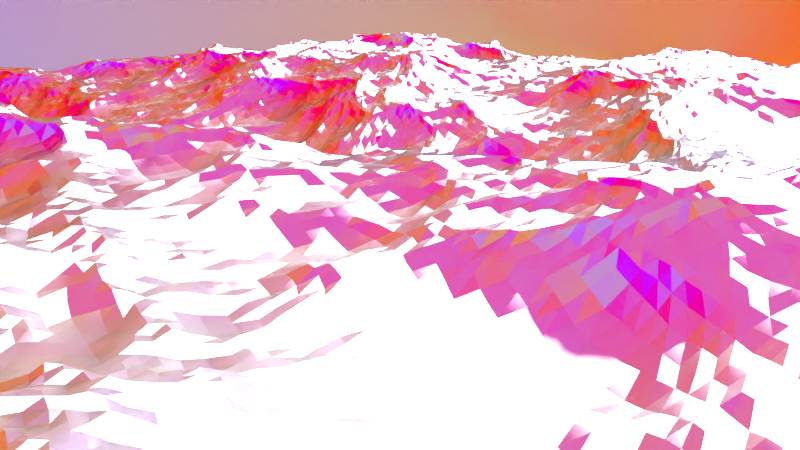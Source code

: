 # Source: 201607_ColoredLandscape.blend  (saved by Blender 2.77.0; exported with 4.5.12 LTS)
import bpy
from mathutils import Matrix  # noqa: F401  (used for matrix-valued properties, if any)

bpy.ops.wm.read_factory_settings(use_empty=True)
scene = bpy.context.scene
scene.name = 'Scene'

# ---- collections
col_collection_1 = bpy.data.collections.new('Collection 1'); scene.collection.children.link(col_collection_1)

# ---- materials (node trees are filled in below, after node groups)
mat_material_001 = bpy.data.materials.new('Material.001')
mat_material_001.alpha_threshold = 0.0
mat_material_001.roughness = 0.5

# ---- material node trees
mat_material_001.use_nodes = True; mat_material_001.node_tree.nodes.clear()
_N = mat_material_001.node_tree.nodes; _L = mat_material_001.node_tree.links
n0 = _N.new('ShaderNodeOutputMaterial'); n0.name = 'Material Output'; n0.location = (300, 300)
n1 = _N.new('ShaderNodeBsdfToon'); n1.name = 'Toon BSDF'; n1.location = (10, 300)
n1.component = 'GLOSSY'
n1.inputs[0].default_value = (1.0, 1.0, 1.0, 1.0)
n1.inputs[1].default_value = 0.3497
_L.new(n1.outputs[0], n0.inputs[0])
n0.is_active_output = True

# ---- world
world_world = bpy.data.worlds.new('World'); scene.world = world_world
world_world.use_nodes = True; world_world.node_tree.nodes.clear()
_N = world_world.node_tree.nodes; _L = world_world.node_tree.links
n0 = _N.new('ShaderNodeOutputWorld'); n0.name = 'World Output'; n0.location = (472, 300)
n1 = _N.new('ShaderNodeBackground'); n1.name = 'Background'; n1.location = (182, 300)
n2 = _N.new('ShaderNodeTexCoord'); n2.name = 'Texture Coordinate'; n2.location = (-1076, 386)
n3 = _N.new('ShaderNodeMapping'); n3.name = 'Mapping'; n3.location = (-856, 356)
n4 = _N.new('ShaderNodeValToRGB'); n4.name = 'ColorRamp'; n4.location = (-206, 352)
n4.color_ramp.interpolation = 'CONSTANT'
while len(n4.color_ramp.elements) > 1: n4.color_ramp.elements.remove(n4.color_ramp.elements[-1])
n4.color_ramp.elements[0].position = 0.0; n4.color_ramp.elements[0].color = (1.0, 0.0006541, 0.0, 1.0)
_e = n4.color_ramp.elements.new(0.1409); _e.color = (0.9898, 1.0, 0.0, 1.0)
_e = n4.color_ramp.elements.new(0.3091); _e.color = (0.02729, 1.0, 0.0, 1.0)
_e = n4.color_ramp.elements.new(0.4977); _e.color = (0.0, 1.0, 0.4179, 1.0)
_e = n4.color_ramp.elements.new(0.6586); _e.color = (0.0, 0.0999, 1.0, 1.0)
_e = n4.color_ramp.elements.new(0.84); _e.color = (0.6514, 0.0, 1.0, 1.0)
n5 = _N.new('ShaderNodeTexGradient'); n5.name = 'Gradient Texture'; n5.location = (-456, 327)
_L.new(n1.outputs[0], n0.inputs[0])
_L.new(n4.outputs[0], n1.inputs[0])
_L.new(n5.outputs[1], n4.inputs[0])
_L.new(n2.outputs[5], n3.inputs[0])
_L.new(n3.outputs[0], n5.inputs[0])
n0.is_active_output = True
world_world.color = (0.5857, 0.7646, 1.0)
world_world.use_sun_shadow = False
world_world.sun_shadow_jitter_overblur = 0.0
world_world.cycles.sampling_method = 'MANUAL'

# ---- cameras
cam_camera_003 = bpy.data.cameras.new('Camera.003')
cam_camera_003.clip_end = 500.0
cam_camera_003.sensor_width = 32.0
cam_camera_003.sensor_height = 18.0
cam_camera_003.display_size = 2.0
cam_camera_003.show_limits = True
cam_camera_003.dof.focus_distance = 0.0

# ---- meshes
me_plane_001 = bpy.data.meshes.new('Plane.001')
me_plane_001.from_pydata([(-1.0, -1.0, 0.0), (1.0, -1.0, 0.0), (-1.0, 1.0, 0.0), (1.0, 1.0, 0.0)], [], [(0, 1, 3, 2)])
me_plane_001.materials.append(mat_material_001)
me_plane_001.use_remesh_preserve_volume = False
me_plane_001.use_remesh_preserve_attributes = False
me_plane_001.use_mirror_vertex_groups = False
me_plane_001.update()
me_plane = bpy.data.meshes.new('Plane')
me_plane.from_pydata([(-100.0, -100.0, 0.0), (100.0, -100.0, 0.0), (-100.0, 100.0, 0.0), (100.0, 100.0, 0.0), (-100.0, 81.82, 0.0), (-100.0, 63.64, 0.0), (-100.0, 45.45, 0.0), (-100.0, 27.27, 0.0), (-100.0, 9.091, 0.0), (-100.0, -9.091, 0.0), (-100.0, -27.27, 0.0), (-100.0, -45.45, 0.0), (-100.0, -63.64, 0.0), (-100.0, -81.82, 0.0), (-81.82, -100.0, 0.0), (-63.64, -100.0, 0.0), (-45.45, -100.0, 0.0), (-27.27, -100.0, 0.0), (-9.091, -100.0, 0.0), (9.091, -100.0, 0.0), (27.27, -100.0, 0.0), (45.45, -100.0, 0.0), (63.64, -100.0, 0.0), (81.82, -100.0, 0.0), (100.0, -81.82, 0.0), (100.0, -63.64, 0.0), (100.0, -45.45, 0.0), (100.0, -27.27, 0.0), (100.0, -9.091, 0.0), (100.0, 9.091, 0.0), (100.0, 27.27, 0.0), (100.0, 45.45, 0.0), (100.0, 63.64, 0.0), (100.0, 81.82, 0.0), (81.82, 100.0, 0.0), (63.64, 100.0, 0.0), (45.45, 100.0, 0.0), (27.27, 100.0, 0.0), (9.091, 100.0, 0.0), (-9.091, 100.0, 0.0), (-27.27, 100.0, 0.0), (-45.45, 100.0, 0.0), (-63.64, 100.0, 0.0), (-81.82, 100.0, 0.0), (-81.82, -81.82, 0.0), (-81.82, -63.64, 0.0), (-81.82, -45.45, 0.0), (-81.82, -27.27, 0.0), (-81.82, -9.091, 0.0), (-81.82, 9.091, 0.0), (-81.82, 27.27, 0.0), (-81.82, 45.45, 0.0), (-81.82, 63.64, 0.0), (-81.82, 81.82, 0.0), (-63.64, -81.82, 0.0), (-63.64, -63.64, 0.0), (-63.64, -45.45, 0.0), (-63.64, -27.27, 0.0), (-63.64, -9.091, 0.0), (-63.64, 9.091, 0.0), (-63.64, 27.27, 0.0), (-63.64, 45.45, 0.0), (-63.64, 63.64, 0.0), (-63.64, 81.82, 0.0), (-45.45, -81.82, 0.0), (-45.45, -63.64, 0.0), (-45.45, -45.45, 0.0), (-45.45, -27.27, 0.0), (-45.45, -9.091, 0.0), (-45.45, 9.091, 0.0), (-45.45, 27.27, 0.0), (-45.45, 45.45, 0.0), (-45.45, 63.64, 0.0), (-45.45, 81.82, 0.0), (-27.27, -81.82, 0.0), (-27.27, -63.64, 0.0), (-27.27, -45.45, 0.0), (-27.27, -27.27, 0.0), (-27.27, -9.091, 0.0), (-27.27, 9.091, 0.0), (-27.27, 27.27, 0.0), (-27.27, 45.45, 0.0), (-27.27, 63.64, 0.0), (-27.27, 81.82, 0.0), (-9.091, -81.82, 0.0), (-9.091, -63.64, 0.0), (-9.091, -45.45, 0.0), (-9.091, -27.27, 0.0), (-9.091, -9.091, 0.0), (-9.091, 9.091, 0.0), (-9.091, 27.27, 0.0), (-9.091, 45.45, 0.0), (-9.091, 63.64, 0.0), (-9.091, 81.82, 0.0), (9.091, -81.82, 0.0), (9.091, -63.64, 0.0), (9.091, -45.45, 0.0), (9.091, -27.27, 0.0), (9.091, -9.091, 0.0), (9.091, 9.091, 0.0), (9.091, 27.27, 0.0), (9.091, 45.45, 0.0), (9.091, 63.64, 0.0), (9.091, 81.82, 0.0), (27.27, -81.82, 0.0), (27.27, -63.64, 0.0), (27.27, -45.45, 0.0), (27.27, -27.27, 0.0), (27.27, -9.091, 0.0), (27.27, 9.091, 0.0), (27.27, 27.27, 0.0), (27.27, 45.45, 0.0), (27.27, 63.64, 0.0), (27.27, 81.82, 0.0), (45.45, -81.82, 0.0), (45.45, -63.64, 0.0), (45.45, -45.45, 0.0), (45.45, -27.27, 0.0), (45.45, -9.091, 0.0), (45.45, 9.091, 0.0), (45.45, 27.27, 0.0), (45.45, 45.45, 0.0), (45.45, 63.64, 0.0), (45.45, 81.82, 0.0), (63.64, -81.82, 0.0), (63.64, -63.64, 0.0), (63.64, -45.45, 0.0), (63.64, -27.27, 0.0), (63.64, -9.091, 0.0), (63.64, 9.091, 0.0), (63.64, 27.27, 0.0), (63.64, 45.45, 0.0), (63.64, 63.64, 0.0), (63.64, 81.82, 0.0), (81.82, -81.82, 0.0), (81.82, -63.64, 0.0), (81.82, -45.45, 0.0), (81.82, -27.27, 0.0), (81.82, -9.091, 0.0), (81.82, 9.091, 0.0), (81.82, 27.27, 0.0), (81.82, 45.45, 0.0), (81.82, 63.64, 0.0), (81.82, 81.82, 0.0), (-100.0, -90.91, 0.0), (90.91, -100.0, 0.0), (100.0, 90.91, 0.0), (-90.91, 100.0, 0.0), (-100.0, 90.91, 0.0), (-100.0, 72.73, 0.0), (-100.0, 54.55, 0.0), (-100.0, 36.36, 0.0), (-100.0, 18.18, 0.0), (-100.0, -2.235e-06, 0.0), (-100.0, -18.18, 0.0), (-100.0, -36.36, 0.0), (-100.0, -54.55, 0.0), (-100.0, -72.73, 0.0), (-90.91, -100.0, 0.0), (-72.73, -100.0, 0.0), (-54.55, -100.0, 0.0), (-36.36, -100.0, 0.0), (-18.18, -100.0, 0.0), (2.235e-06, -100.0, 0.0), (18.18, -100.0, 0.0), (36.36, -100.0, 0.0), (54.55, -100.0, 0.0), (72.73, -100.0, 0.0), (100.0, -90.91, 0.0), (100.0, -72.73, 0.0), (100.0, -54.55, 0.0), (100.0, -36.36, 0.0), (100.0, -18.18, 0.0), (100.0, 2.235e-06, 0.0), (100.0, 18.18, 0.0), (100.0, 36.36, 0.0), (100.0, 54.55, 0.0), (100.0, 72.73, 0.0), (90.91, 100.0, 0.0), (72.73, 100.0, 0.0), (54.55, 100.0, 0.0), (36.36, 100.0, 0.0), (18.18, 100.0, 0.0), (-2.235e-06, 100.0, 0.0), (-18.18, 100.0, 0.0), (-36.36, 100.0, 0.0), (-54.55, 100.0, 0.0), (-72.73, 100.0, 0.0), (-81.82, 90.91, 0.0), (-81.82, -90.91, 0.0), (-81.82, -72.73, 0.0), (-81.82, -54.55, 0.0), (-81.82, -36.36, 0.0), (-81.82, -18.18, 0.0), (-81.82, 2.235e-06, 0.0), (-81.82, 18.18, 0.0), (-81.82, 36.36, 0.0), (-81.82, 54.55, 0.0), (-81.82, 72.73, 0.0), (-63.64, 90.91, 0.0), (-63.64, -90.91, 0.0), (-63.64, -72.73, 0.0), (-63.64, -54.55, 0.0), (-63.64, -36.36, 0.0), (-63.64, -18.18, 0.0), (-63.64, 2.235e-06, 0.0), (-63.64, 18.18, 0.0), (-63.64, 36.36, 0.0), (-63.64, 54.55, 0.0), (-63.64, 72.73, 0.0), (-45.45, 90.91, 0.0), (-45.45, -90.91, 0.0), (-45.45, -72.73, 0.0), (-45.45, -54.55, 0.0), (-45.45, -36.36, 0.0), (-45.45, -18.18, 0.0), (-45.45, 2.235e-06, 0.0), (-45.45, 18.18, 0.0), (-45.45, 36.36, 0.0), (-45.45, 54.55, 0.0), (-45.45, 72.73, 0.0), (-27.27, 90.91, 0.0), (-27.27, -90.91, 0.0), (-27.27, -72.73, 0.0), (-27.27, -54.55, 0.0), (-27.27, -36.36, 0.0), (-27.27, -18.18, 0.0), (-27.27, 2.235e-06, 0.0), (-27.27, 18.18, 0.0), (-27.27, 36.36, 0.0), (-27.27, 54.55, 0.0), (-27.27, 72.73, 0.0), (-9.091, 90.91, 0.0), (-9.091, -90.91, 0.0), (-9.091, -72.73, 0.0), (-9.091, -54.55, 0.0), (-9.091, -36.36, 0.0), (-9.091, -18.18, 0.0), (-9.091, 2.235e-06, 0.0), (-9.091, 18.18, 0.0), (-9.091, 36.36, 0.0), (-9.091, 54.55, 0.0), (-9.091, 72.73, 0.0), (9.091, 90.91, 0.0), (9.091, -90.91, 0.0), (9.091, -72.73, 0.0), (9.091, -54.55, 0.0), (9.091, -36.36, 0.0), (9.091, -18.18, 0.0), (9.091, 2.235e-06, 0.0), (9.091, 18.18, 0.0), (9.091, 36.36, 0.0), (9.091, 54.55, 0.0), (9.091, 72.73, 0.0), (27.27, 90.91, 0.0), (27.27, -90.91, 0.0), (27.27, -72.73, 0.0), (27.27, -54.55, 0.0), (27.27, -36.36, 0.0), (27.27, -18.18, 0.0), (27.27, 2.235e-06, 0.0), (27.27, 18.18, 0.0), (27.27, 36.36, 0.0), (27.27, 54.55, 0.0), (27.27, 72.73, 0.0), (45.45, 90.91, 0.0), (45.45, -90.91, 0.0), (45.45, -72.73, 0.0), (45.45, -54.55, 0.0), (45.45, -36.36, 0.0), (45.45, -18.18, 0.0), (45.45, 2.235e-06, 0.0), (45.45, 18.18, 0.0), (45.45, 36.36, 0.0), (45.45, 54.55, 0.0), (45.45, 72.73, 0.0), (63.64, 90.91, 0.0), (63.64, -90.91, 0.0), (63.64, -72.73, 0.0), (63.64, -54.55, 0.0), (63.64, -36.36, 0.0), (63.64, -18.18, 0.0), (63.64, 2.235e-06, 0.0), (63.64, 18.18, 0.0), (63.64, 36.36, 0.0), (63.64, 54.55, 0.0), (63.64, 72.73, 0.0), (81.82, 90.91, 0.0), (81.82, -90.91, 0.0), (81.82, -72.73, 0.0), (81.82, -54.55, 0.0), (81.82, -36.36, 0.0), (81.82, -18.18, 0.0), (81.82, 2.235e-06, 0.0), (81.82, 18.18, 0.0), (81.82, 36.36, 0.0), (81.82, 54.55, 0.0), (81.82, 72.73, 0.0), (-90.91, -81.82, 0.0), (-90.91, -63.64, 0.0), (-90.91, -45.45, 0.0), (-90.91, -27.27, 0.0), (-90.91, -9.091, 0.0), (-90.91, 9.091, 0.0), (-90.91, 27.27, 0.0), (-90.91, 45.45, 0.0), (-90.91, 63.64, 0.0), (-90.91, 81.82, 0.0), (-72.73, -81.82, 0.0), (-72.73, -63.64, 0.0), (-72.73, -45.45, 0.0), (-72.73, -27.27, 0.0), (-72.73, -9.091, 0.0), (-72.73, 9.091, 0.0), (-72.73, 27.27, 0.0), (-72.73, 45.45, 0.0), (-72.73, 63.64, 0.0), (-72.73, 81.82, 0.0), (-54.55, -81.82, 0.0), (-54.55, -63.64, 0.0), (-54.55, -45.45, 0.0), (-54.55, -27.27, 0.0), (-54.55, -9.091, 0.0), (-54.55, 9.091, 0.0), (-54.55, 27.27, 0.0), (-54.55, 45.45, 0.0), (-54.55, 63.64, 0.0), (-54.55, 81.82, 0.0), (-36.36, -81.82, 0.0), (-36.36, -63.64, 0.0), (-36.36, -45.45, 0.0), (-36.36, -27.27, 0.0), (-36.36, -9.091, 0.0), (-36.36, 9.091, 0.0), (-36.36, 27.27, 0.0), (-36.36, 45.45, 0.0), (-36.36, 63.64, 0.0), (-36.36, 81.82, 0.0), (-18.18, -81.82, 0.0), (-18.18, -63.64, 0.0), (-18.18, -45.45, 0.0), (-18.18, -27.27, 0.0), (-18.18, -9.091, 0.0), (-18.18, 9.091, 0.0), (-18.18, 27.27, 0.0), (-18.18, 45.45, 0.0), (-18.18, 63.64, 0.0), (-18.18, 81.82, 0.0), (1.49e-06, -81.82, 0.0), (7.451e-07, -63.64, 0.0), (7.451e-07, -45.45, 0.0), (7.451e-07, -27.27, 0.0), (0.0, -9.091, 0.0), (-7.451e-07, 9.091, 0.0), (-7.451e-07, 27.27, 0.0), (-7.451e-07, 45.45, 0.0), (-1.49e-06, 63.64, 0.0), (-2.235e-06, 81.82, 0.0), (18.18, -81.82, 0.0), (18.18, -63.64, 0.0), (18.18, -45.45, 0.0), (18.18, -27.27, 0.0), (18.18, -9.091, 0.0), (18.18, 9.091, 0.0), (18.18, 27.27, 0.0), (18.18, 45.45, 0.0), (18.18, 63.64, 0.0), (18.18, 81.82, 0.0), (36.36, -81.82, 0.0), (36.36, -63.64, 0.0), (36.36, -45.45, 0.0), (36.36, -27.27, 0.0), (36.36, -9.091, 0.0), (36.36, 9.091, 0.0), (36.36, 27.27, 0.0), (36.36, 45.45, 0.0), (36.36, 63.64, 0.0), (36.36, 81.82, 0.0), (54.55, -81.82, 0.0), (54.55, -63.64, 0.0), (54.55, -45.45, 0.0), (54.55, -27.27, 0.0), (54.55, -9.091, 0.0), (54.55, 9.091, 0.0), (54.55, 27.27, 0.0), (54.55, 45.45, 0.0), (54.55, 63.64, 0.0), (54.55, 81.82, 0.0), (72.73, -81.82, 0.0), (72.73, -63.64, 0.0), (72.73, -45.45, 0.0), (72.73, -27.27, 0.0), (72.73, -9.091, 0.0), (72.73, 9.091, 0.0), (72.73, 27.27, 0.0), (72.73, 45.45, 0.0), (72.73, 63.64, 0.0), (72.73, 81.82, 0.0), (90.91, -81.82, 0.0), (90.91, -63.64, 0.0), (90.91, -45.45, 0.0), (90.91, -27.27, 0.0), (90.91, -9.091, 0.0), (90.91, 9.091, 0.0), (90.91, 27.27, 0.0), (90.91, 45.45, 0.0), (90.91, 63.64, 0.0), (90.91, 81.82, 0.0), (90.91, 72.73, 0.0), (90.91, 54.55, 0.0), (90.91, 36.36, 0.0), (90.91, 18.18, 0.0), (90.91, 2.235e-06, 0.0), (90.91, -18.18, 0.0), (90.91, -36.36, 0.0), (90.91, -54.55, 0.0), (90.91, -72.73, 0.0), (90.91, -90.91, 0.0), (72.73, 72.73, 0.0), (72.73, 54.55, 0.0), (72.73, 36.36, 0.0), (72.73, 18.18, 0.0), (72.73, 2.235e-06, 0.0), (72.73, -18.18, 0.0), (72.73, -36.36, 0.0), (72.73, -54.55, 0.0), (72.73, -72.73, 0.0), (72.73, -90.91, 0.0), (54.55, 72.73, 0.0), (54.55, 54.55, 0.0), (54.55, 36.36, 0.0), (54.55, 18.18, 0.0), (54.55, 2.235e-06, 0.0), (54.55, -18.18, 0.0), (54.55, -36.36, 0.0), (54.55, -54.55, 0.0), (54.55, -72.73, 0.0), (54.55, -90.91, 0.0), (36.36, 72.73, 0.0), (36.36, 54.55, 0.0), (36.36, 36.36, 0.0), (36.36, 18.18, 0.0), (36.36, 2.235e-06, 0.0), (36.36, -18.18, 0.0), (36.36, -36.36, 0.0), (36.36, -54.55, 0.0), (36.36, -72.73, 0.0), (36.36, -90.91, 0.0), (18.18, 72.73, 0.0), (18.18, 54.55, 0.0), (18.18, 36.36, 0.0), (18.18, 18.18, 0.0), (18.18, 2.235e-06, 0.0), (18.18, -18.18, 0.0), (18.18, -36.36, 0.0), (18.18, -54.55, 0.0), (18.18, -72.73, 0.0), (18.18, -90.91, 0.0), (-1.863e-06, 72.73, 0.0), (-1.118e-06, 54.55, 0.0), (-7.451e-07, 36.36, 0.0), (-7.451e-07, 18.18, 0.0), (-3.725e-07, 2.235e-06, 0.0), (3.725e-07, -18.18, 0.0), (7.451e-07, -36.36, 0.0), (7.451e-07, -54.55, 0.0), (1.118e-06, -72.73, 0.0), (1.863e-06, -90.91, 0.0), (-18.18, 72.73, 0.0), (-18.18, 54.55, 0.0), (-18.18, 36.36, 0.0), (-18.18, 18.18, 0.0), (-18.18, 2.235e-06, 0.0), (-18.18, -18.18, 0.0), (-18.18, -36.36, 0.0), (-18.18, -54.55, 0.0), (-18.18, -72.73, 0.0), (-18.18, -90.91, 0.0), (-36.36, 72.73, 0.0), (-36.36, 54.55, 0.0), (-36.36, 36.36, 0.0), (-36.36, 18.18, 0.0), (-36.36, 2.235e-06, 0.0), (-36.36, -18.18, 0.0), (-36.36, -36.36, 0.0), (-36.36, -54.55, 0.0), (-36.36, -72.73, 0.0), (-36.36, -90.91, 0.0), (-54.55, 72.73, 0.0), (-54.55, 54.55, 0.0), (-54.55, 36.36, 0.0), (-54.55, 18.18, 0.0), (-54.55, 2.235e-06, 0.0), (-54.55, -18.18, 0.0), (-54.55, -36.36, 0.0), (-54.55, -54.55, 0.0), (-54.55, -72.73, 0.0), (-54.55, -90.91, 0.0), (-72.73, 72.73, 0.0), (-72.73, 54.55, 0.0), (-72.73, 36.36, 0.0), (-72.73, 18.18, 0.0), (-72.73, 2.235e-06, 0.0), (-72.73, -18.18, 0.0), (-72.73, -36.36, 0.0), (-72.73, -54.55, 0.0), (-72.73, -72.73, 0.0), (-72.73, -90.91, 0.0), (-90.91, 72.73, 0.0), (-90.91, 54.55, 0.0), (-90.91, 36.36, 0.0), (-90.91, 18.18, 0.0), (-90.91, 0.0, 0.0), (-90.91, -18.18, 0.0), (-90.91, -36.36, 0.0), (-90.91, -54.55, 0.0), (-90.91, -72.73, 0.0), (-90.91, -90.91, 0.0), (72.73, 90.91, 0.0), (54.55, 90.91, 0.0), (36.36, 90.91, 0.0), (18.18, 90.91, 0.0), (-2.235e-06, 90.91, 0.0), (-18.18, 90.91, 0.0), (-36.36, 90.91, 0.0), (-54.55, 90.91, 0.0), (-72.73, 90.91, 0.0), (-90.91, 90.91, 0.0), (90.91, 90.91, 0.0)], [], [(528, 146, 3, 178), (527, 188, 43, 147), (526, 199, 42, 187), (525, 210, 41, 186), (524, 221, 40, 185), (523, 232, 39, 184), (522, 243, 38, 183), (521, 254, 37, 182), (520, 265, 36, 181), (519, 276, 35, 180), (518, 287, 34, 179), (517, 189, 44, 298), (516, 190, 45, 299), (515, 191, 46, 300), (514, 192, 47, 301), (513, 193, 48, 302), (512, 194, 49, 303), (511, 195, 50, 304), (510, 196, 51, 305), (509, 197, 52, 306), (508, 198, 53, 307), (507, 200, 54, 308), (506, 201, 55, 309), (505, 202, 56, 310), (504, 203, 57, 311), (503, 204, 58, 312), (502, 205, 59, 313), (501, 206, 60, 314), (500, 207, 61, 315), (499, 208, 62, 316), (498, 209, 63, 317), (497, 211, 64, 318), (496, 212, 65, 319), (495, 213, 66, 320), (494, 214, 67, 321), (493, 215, 68, 322), (492, 216, 69, 323), (491, 217, 70, 324), (490, 218, 71, 325), (489, 219, 72, 326), (488, 220, 73, 327), (487, 222, 74, 328), (486, 223, 75, 329), (485, 224, 76, 330), (484, 225, 77, 331), (483, 226, 78, 332), (482, 227, 79, 333), (481, 228, 80, 334), (480, 229, 81, 335), (479, 230, 82, 336), (478, 231, 83, 337), (477, 233, 84, 338), (476, 234, 85, 339), (475, 235, 86, 340), (474, 236, 87, 341), (473, 237, 88, 342), (472, 238, 89, 343), (471, 239, 90, 344), (470, 240, 91, 345), (469, 241, 92, 346), (468, 242, 93, 347), (467, 244, 94, 348), (466, 245, 95, 349), (465, 246, 96, 350), (464, 247, 97, 351), (463, 248, 98, 352), (462, 249, 99, 353), (461, 250, 100, 354), (460, 251, 101, 355), (459, 252, 102, 356), (458, 253, 103, 357), (457, 255, 104, 358), (456, 256, 105, 359), (455, 257, 106, 360), (454, 258, 107, 361), (453, 259, 108, 362), (452, 260, 109, 363), (451, 261, 110, 364), (450, 262, 111, 365), (449, 263, 112, 366), (448, 264, 113, 367), (447, 266, 114, 368), (446, 267, 115, 369), (445, 268, 116, 370), (444, 269, 117, 371), (443, 270, 118, 372), (442, 271, 119, 373), (441, 272, 120, 374), (440, 273, 121, 375), (439, 274, 122, 376), (438, 275, 123, 377), (437, 277, 124, 378), (436, 278, 125, 379), (435, 279, 126, 380), (434, 280, 127, 381), (433, 281, 128, 382), (432, 282, 129, 383), (431, 283, 130, 384), (430, 284, 131, 385), (429, 285, 132, 386), (428, 286, 133, 387), (427, 288, 134, 388), (426, 289, 135, 389), (425, 290, 136, 390), (424, 291, 137, 391), (423, 292, 138, 392), (422, 293, 139, 393), (421, 294, 140, 394), (420, 295, 141, 395), (419, 296, 142, 396), (418, 297, 143, 397), (417, 168, 24, 398), (416, 169, 25, 399), (415, 170, 26, 400), (414, 171, 27, 401), (413, 172, 28, 402), (412, 173, 29, 403), (411, 174, 30, 404), (410, 175, 31, 405), (409, 176, 32, 406), (408, 177, 33, 407), (297, 408, 407, 143), (142, 406, 408, 297), (406, 32, 177, 408), (296, 409, 406, 142), (141, 405, 409, 296), (405, 31, 176, 409), (295, 410, 405, 141), (140, 404, 410, 295), (404, 30, 175, 410), (294, 411, 404, 140), (139, 403, 411, 294), (403, 29, 174, 411), (293, 412, 403, 139), (138, 402, 412, 293), (402, 28, 173, 412), (292, 413, 402, 138), (137, 401, 413, 292), (401, 27, 172, 413), (291, 414, 401, 137), (136, 400, 414, 291), (400, 26, 171, 414), (290, 415, 400, 136), (135, 399, 415, 290), (399, 25, 170, 415), (289, 416, 399, 135), (134, 398, 416, 289), (398, 24, 169, 416), (288, 417, 398, 134), (23, 145, 417, 288), (145, 1, 168, 417), (286, 418, 397, 133), (132, 396, 418, 286), (396, 142, 297, 418), (285, 419, 396, 132), (131, 395, 419, 285), (395, 141, 296, 419), (284, 420, 395, 131), (130, 394, 420, 284), (394, 140, 295, 420), (283, 421, 394, 130), (129, 393, 421, 283), (393, 139, 294, 421), (282, 422, 393, 129), (128, 392, 422, 282), (392, 138, 293, 422), (281, 423, 392, 128), (127, 391, 423, 281), (391, 137, 292, 423), (280, 424, 391, 127), (126, 390, 424, 280), (390, 136, 291, 424), (279, 425, 390, 126), (125, 389, 425, 279), (389, 135, 290, 425), (278, 426, 389, 125), (124, 388, 426, 278), (388, 134, 289, 426), (277, 427, 388, 124), (22, 167, 427, 277), (167, 23, 288, 427), (275, 428, 387, 123), (122, 386, 428, 275), (386, 132, 286, 428), (274, 429, 386, 122), (121, 385, 429, 274), (385, 131, 285, 429), (273, 430, 385, 121), (120, 384, 430, 273), (384, 130, 284, 430), (272, 431, 384, 120), (119, 383, 431, 272), (383, 129, 283, 431), (271, 432, 383, 119), (118, 382, 432, 271), (382, 128, 282, 432), (270, 433, 382, 118), (117, 381, 433, 270), (381, 127, 281, 433), (269, 434, 381, 117), (116, 380, 434, 269), (380, 126, 280, 434), (268, 435, 380, 116), (115, 379, 435, 268), (379, 125, 279, 435), (267, 436, 379, 115), (114, 378, 436, 267), (378, 124, 278, 436), (266, 437, 378, 114), (21, 166, 437, 266), (166, 22, 277, 437), (264, 438, 377, 113), (112, 376, 438, 264), (376, 122, 275, 438), (263, 439, 376, 112), (111, 375, 439, 263), (375, 121, 274, 439), (262, 440, 375, 111), (110, 374, 440, 262), (374, 120, 273, 440), (261, 441, 374, 110), (109, 373, 441, 261), (373, 119, 272, 441), (260, 442, 373, 109), (108, 372, 442, 260), (372, 118, 271, 442), (259, 443, 372, 108), (107, 371, 443, 259), (371, 117, 270, 443), (258, 444, 371, 107), (106, 370, 444, 258), (370, 116, 269, 444), (257, 445, 370, 106), (105, 369, 445, 257), (369, 115, 268, 445), (256, 446, 369, 105), (104, 368, 446, 256), (368, 114, 267, 446), (255, 447, 368, 104), (20, 165, 447, 255), (165, 21, 266, 447), (253, 448, 367, 103), (102, 366, 448, 253), (366, 112, 264, 448), (252, 449, 366, 102), (101, 365, 449, 252), (365, 111, 263, 449), (251, 450, 365, 101), (100, 364, 450, 251), (364, 110, 262, 450), (250, 451, 364, 100), (99, 363, 451, 250), (363, 109, 261, 451), (249, 452, 363, 99), (98, 362, 452, 249), (362, 108, 260, 452), (248, 453, 362, 98), (97, 361, 453, 248), (361, 107, 259, 453), (247, 454, 361, 97), (96, 360, 454, 247), (360, 106, 258, 454), (246, 455, 360, 96), (95, 359, 455, 246), (359, 105, 257, 455), (245, 456, 359, 95), (94, 358, 456, 245), (358, 104, 256, 456), (244, 457, 358, 94), (19, 164, 457, 244), (164, 20, 255, 457), (242, 458, 357, 93), (92, 356, 458, 242), (356, 102, 253, 458), (241, 459, 356, 92), (91, 355, 459, 241), (355, 101, 252, 459), (240, 460, 355, 91), (90, 354, 460, 240), (354, 100, 251, 460), (239, 461, 354, 90), (89, 353, 461, 239), (353, 99, 250, 461), (238, 462, 353, 89), (88, 352, 462, 238), (352, 98, 249, 462), (237, 463, 352, 88), (87, 351, 463, 237), (351, 97, 248, 463), (236, 464, 351, 87), (86, 350, 464, 236), (350, 96, 247, 464), (235, 465, 350, 86), (85, 349, 465, 235), (349, 95, 246, 465), (234, 466, 349, 85), (84, 348, 466, 234), (348, 94, 245, 466), (233, 467, 348, 84), (18, 163, 467, 233), (163, 19, 244, 467), (231, 468, 347, 83), (82, 346, 468, 231), (346, 92, 242, 468), (230, 469, 346, 82), (81, 345, 469, 230), (345, 91, 241, 469), (229, 470, 345, 81), (80, 344, 470, 229), (344, 90, 240, 470), (228, 471, 344, 80), (79, 343, 471, 228), (343, 89, 239, 471), (227, 472, 343, 79), (78, 342, 472, 227), (342, 88, 238, 472), (226, 473, 342, 78), (77, 341, 473, 226), (341, 87, 237, 473), (225, 474, 341, 77), (76, 340, 474, 225), (340, 86, 236, 474), (224, 475, 340, 76), (75, 339, 475, 224), (339, 85, 235, 475), (223, 476, 339, 75), (74, 338, 476, 223), (338, 84, 234, 476), (222, 477, 338, 74), (17, 162, 477, 222), (162, 18, 233, 477), (220, 478, 337, 73), (72, 336, 478, 220), (336, 82, 231, 478), (219, 479, 336, 72), (71, 335, 479, 219), (335, 81, 230, 479), (218, 480, 335, 71), (70, 334, 480, 218), (334, 80, 229, 480), (217, 481, 334, 70), (69, 333, 481, 217), (333, 79, 228, 481), (216, 482, 333, 69), (68, 332, 482, 216), (332, 78, 227, 482), (215, 483, 332, 68), (67, 331, 483, 215), (331, 77, 226, 483), (214, 484, 331, 67), (66, 330, 484, 214), (330, 76, 225, 484), (213, 485, 330, 66), (65, 329, 485, 213), (329, 75, 224, 485), (212, 486, 329, 65), (64, 328, 486, 212), (328, 74, 223, 486), (211, 487, 328, 64), (16, 161, 487, 211), (161, 17, 222, 487), (209, 488, 327, 63), (62, 326, 488, 209), (326, 72, 220, 488), (208, 489, 326, 62), (61, 325, 489, 208), (325, 71, 219, 489), (207, 490, 325, 61), (60, 324, 490, 207), (324, 70, 218, 490), (206, 491, 324, 60), (59, 323, 491, 206), (323, 69, 217, 491), (205, 492, 323, 59), (58, 322, 492, 205), (322, 68, 216, 492), (204, 493, 322, 58), (57, 321, 493, 204), (321, 67, 215, 493), (203, 494, 321, 57), (56, 320, 494, 203), (320, 66, 214, 494), (202, 495, 320, 56), (55, 319, 495, 202), (319, 65, 213, 495), (201, 496, 319, 55), (54, 318, 496, 201), (318, 64, 212, 496), (200, 497, 318, 54), (15, 160, 497, 200), (160, 16, 211, 497), (198, 498, 317, 53), (52, 316, 498, 198), (316, 62, 209, 498), (197, 499, 316, 52), (51, 315, 499, 197), (315, 61, 208, 499), (196, 500, 315, 51), (50, 314, 500, 196), (314, 60, 207, 500), (195, 501, 314, 50), (49, 313, 501, 195), (313, 59, 206, 501), (194, 502, 313, 49), (48, 312, 502, 194), (312, 58, 205, 502), (193, 503, 312, 48), (47, 311, 503, 193), (311, 57, 204, 503), (192, 504, 311, 47), (46, 310, 504, 192), (310, 56, 203, 504), (191, 505, 310, 46), (45, 309, 505, 191), (309, 55, 202, 505), (190, 506, 309, 45), (44, 308, 506, 190), (308, 54, 201, 506), (189, 507, 308, 44), (14, 159, 507, 189), (159, 15, 200, 507), (149, 508, 307, 4), (5, 306, 508, 149), (306, 52, 198, 508), (150, 509, 306, 5), (6, 305, 509, 150), (305, 51, 197, 509), (151, 510, 305, 6), (7, 304, 510, 151), (304, 50, 196, 510), (152, 511, 304, 7), (8, 303, 511, 152), (303, 49, 195, 511), (153, 512, 303, 8), (9, 302, 512, 153), (302, 48, 194, 512), (154, 513, 302, 9), (10, 301, 513, 154), (301, 47, 193, 513), (155, 514, 301, 10), (11, 300, 514, 155), (300, 46, 192, 514), (156, 515, 300, 11), (12, 299, 515, 156), (299, 45, 191, 515), (157, 516, 299, 12), (13, 298, 516, 157), (298, 44, 190, 516), (144, 517, 298, 13), (0, 158, 517, 144), (158, 14, 189, 517), (276, 518, 179, 35), (133, 397, 518, 276), (397, 143, 287, 518), (265, 519, 180, 36), (123, 387, 519, 265), (387, 133, 276, 519), (254, 520, 181, 37), (113, 377, 520, 254), (377, 123, 265, 520), (243, 521, 182, 38), (103, 367, 521, 243), (367, 113, 254, 521), (232, 522, 183, 39), (93, 357, 522, 232), (357, 103, 243, 522), (221, 523, 184, 40), (83, 347, 523, 221), (347, 93, 232, 523), (210, 524, 185, 41), (73, 337, 524, 210), (337, 83, 221, 524), (199, 525, 186, 42), (63, 327, 525, 199), (327, 73, 210, 525), (188, 526, 187, 43), (53, 317, 526, 188), (317, 63, 199, 526), (148, 527, 147, 2), (4, 307, 527, 148), (307, 53, 188, 527), (287, 528, 178, 34), (143, 407, 528, 287), (407, 33, 146, 528)])
_k = set([(0, 144), (0, 158), (1, 145), (1, 168), (2, 147), (2, 148), (3, 146), (3, 178), (4, 148), (4, 149), (4, 307), (5, 149), (5, 150), (5, 306), (6, 150), (6, 151), (6, 305), (7, 151), (7, 152), (7, 304), (8, 152), (8, 153), (8, 303), (9, 153), (9, 154), (9, 302), (10, 154), (10, 155), (10, 301), (11, 155), (11, 156), (11, 300), (12, 156), (12, 157), (12, 299), (13, 144), (13, 157), (13, 298), (14, 158), (14, 159), (14, 189), (15, 159), (15, 160), (15, 200), (16, 160), (16, 161), (16, 211), (17, 161), (17, 162), (17, 222), (18, 162), (18, 163), (18, 233), (19, 163), (19, 164), (19, 244), (20, 164), (20, 165), (20, 255), (21, 165), (21, 166), (21, 266), (22, 166), (22, 167), (22, 277), (23, 145), (23, 167), (23, 288), (24, 168), (24, 169), (24, 398), (25, 169), (25, 170), (25, 399), (26, 170), (26, 171), (26, 400), (27, 171), (27, 172), (27, 401), (28, 172), (28, 173), (28, 402), (29, 173), (29, 174), (29, 403), (30, 174), (30, 175), (30, 404), (31, 175), (31, 176), (31, 405), (32, 176), (32, 177), (32, 406), (33, 146), (33, 177), (33, 407), (34, 178), (34, 179), (34, 287), (35, 179), (35, 180), (35, 276), (36, 180), (36, 181), (36, 265), (37, 181), (37, 182), (37, 254), (38, 182), (38, 183), (38, 243), (39, 183), (39, 184), (39, 232), (40, 184), (40, 185), (40, 221), (41, 185), (41, 186), (41, 210), (42, 186), (42, 187), (42, 199), (43, 147), (43, 187), (43, 188), (44, 189), (44, 190), (44, 298), (44, 308), (45, 190), (45, 191), (45, 299), (45, 309), (46, 191), (46, 192), (46, 300), (46, 310), (47, 192), (47, 193), (47, 301), (47, 311), (48, 193), (48, 194), (48, 302), (48, 312), (49, 194), (49, 195), (49, 303), (49, 313), (50, 195), (50, 196), (50, 304), (50, 314), (51, 196), (51, 197), (51, 305), (51, 315), (52, 197), (52, 198), (52, 306), (52, 316), (53, 188), (53, 198), (53, 307), (53, 317), (54, 200), (54, 201), (54, 308), (54, 318), (55, 201), (55, 202), (55, 309), (55, 319), (56, 202), (56, 203), (56, 310), (56, 320), (57, 203), (57, 204), (57, 311), (57, 321), (58, 204), (58, 205), (58, 312), (58, 322), (59, 205), (59, 206), (59, 313), (59, 323), (60, 206), (60, 207), (60, 314), (60, 324), (61, 207), (61, 208), (61, 315), (61, 325), (62, 208), (62, 209), (62, 316), (62, 326), (63, 199), (63, 209), (63, 317), (63, 327), (64, 211), (64, 212), (64, 318), (64, 328), (65, 212), (65, 213), (65, 319), (65, 329), (66, 213), (66, 214), (66, 320), (66, 330), (67, 214), (67, 215), (67, 321), (67, 331), (68, 215), (68, 216), (68, 322), (68, 332), (69, 216), (69, 217), (69, 323), (69, 333), (70, 217), (70, 218), (70, 324), (70, 334), (71, 218), (71, 219), (71, 325), (71, 335), (72, 219), (72, 220), (72, 326), (72, 336), (73, 210), (73, 220), (73, 327), (73, 337), (74, 222), (74, 223), (74, 328), (74, 338), (75, 223), (75, 224), (75, 329), (75, 339), (76, 224), (76, 225), (76, 330), (76, 340), (77, 225), (77, 226), (77, 331), (77, 341), (78, 226), (78, 227), (78, 332), (78, 342), (79, 227), (79, 228), (79, 333), (79, 343), (80, 228), (80, 229), (80, 334), (80, 344), (81, 229), (81, 230), (81, 335), (81, 345), (82, 230), (82, 231), (82, 336), (82, 346), (83, 221), (83, 231), (83, 337), (83, 347), (84, 233), (84, 234), (84, 338), (84, 348), (85, 234), (85, 235), (85, 339), (85, 349), (86, 235), (86, 236), (86, 340), (86, 350), (87, 236), (87, 237), (87, 341), (87, 351), (88, 237), (88, 238), (88, 342), (88, 352), (89, 238), (89, 239), (89, 343), (89, 353), (90, 239), (90, 240), (90, 344), (90, 354), (91, 240), (91, 241), (91, 345), (91, 355), (92, 241), (92, 242), (92, 346), (92, 356), (93, 232), (93, 242), (93, 347), (93, 357), (94, 244), (94, 245), (94, 348), (94, 358), (95, 245), (95, 246), (95, 349), (95, 359), (96, 246), (96, 247), (96, 350), (96, 360), (97, 247), (97, 248), (97, 351), (97, 361), (98, 248), (98, 249), (98, 352), (98, 362), (99, 249), (99, 250), (99, 353), (99, 363), (100, 250), (100, 251), (100, 354), (100, 364), (101, 251), (101, 252), (101, 355), (101, 365), (102, 252), (102, 253), (102, 356), (102, 366), (103, 243), (103, 253), (103, 357), (103, 367), (104, 255), (104, 256), (104, 358), (104, 368), (105, 256), (105, 257), (105, 359), (105, 369), (106, 257), (106, 258), (106, 360), (106, 370), (107, 258), (107, 259), (107, 361), (107, 371), (108, 259), (108, 260), (108, 362), (108, 372), (109, 260), (109, 261), (109, 363), (109, 373), (110, 261), (110, 262), (110, 364), (110, 374), (111, 262), (111, 263), (111, 365), (111, 375), (112, 263), (112, 264), (112, 366), (112, 376), (113, 254), (113, 264), (113, 367), (113, 377), (114, 266), (114, 267), (114, 368), (114, 378), (115, 267), (115, 268), (115, 369), (115, 379), (116, 268), (116, 269), (116, 370), (116, 380), (117, 269), (117, 270), (117, 371), (117, 381), (118, 270), (118, 271), (118, 372), (118, 382), (119, 271), (119, 272), (119, 373), (119, 383), (120, 272), (120, 273), (120, 374), (120, 384), (121, 273), (121, 274), (121, 375), (121, 385), (122, 274), (122, 275), (122, 376), (122, 386), (123, 265), (123, 275), (123, 377), (123, 387), (124, 277), (124, 278), (124, 378), (124, 388), (125, 278), (125, 279), (125, 379), (125, 389), (126, 279), (126, 280), (126, 380), (126, 390), (127, 280), (127, 281), (127, 381), (127, 391), (128, 281), (128, 282), (128, 382), (128, 392), (129, 282), (129, 283), (129, 383), (129, 393), (130, 283), (130, 284), (130, 384), (130, 394), (131, 284), (131, 285), (131, 385), (131, 395), (132, 285), (132, 286), (132, 386), (132, 396), (133, 276), (133, 286), (133, 387), (133, 397), (134, 288), (134, 289), (134, 388), (134, 398), (135, 289), (135, 290), (135, 389), (135, 399), (136, 290), (136, 291), (136, 390), (136, 400), (137, 291), (137, 292), (137, 391), (137, 401), (138, 292), (138, 293), (138, 392), (138, 402), (139, 293), (139, 294), (139, 393), (139, 403), (140, 294), (140, 295), (140, 394), (140, 404), (141, 295), (141, 296), (141, 395), (141, 405), (142, 296), (142, 297), (142, 396), (142, 406), (143, 287), (143, 297), (143, 397), (143, 407), (144, 517), (145, 417), (146, 528), (147, 527), (148, 527), (149, 508), (150, 509), (151, 510), (152, 511), (153, 512), (154, 513), (155, 514), (156, 515), (157, 516), (158, 517), (159, 507), (160, 497), (161, 487), (162, 477), (163, 467), (164, 457), (165, 447), (166, 437), (167, 427), (168, 417), (169, 416), (170, 415), (171, 414), (172, 413), (173, 412), (174, 411), (175, 410), (176, 409), (177, 408), (178, 528), (179, 518), (180, 519), (181, 520), (182, 521), (183, 522), (184, 523), (185, 524), (186, 525), (187, 526), (188, 526), (188, 527), (189, 507), (189, 517), (190, 506), (190, 516), (191, 505), (191, 515), (192, 504), (192, 514), (193, 503), (193, 513), (194, 502), (194, 512), (195, 501), (195, 511), (196, 500), (196, 510), (197, 499), (197, 509), (198, 498), (198, 508), (199, 525), (199, 526), (200, 497), (200, 507), (201, 496), (201, 506), (202, 495), (202, 505), (203, 494), (203, 504), (204, 493), (204, 503), (205, 492), (205, 502), (206, 491), (206, 501), (207, 490), (207, 500), (208, 489), (208, 499), (209, 488), (209, 498), (210, 524), (210, 525), (211, 487), (211, 497), (212, 486), (212, 496), (213, 485), (213, 495), (214, 484), (214, 494), (215, 483), (215, 493), (216, 482), (216, 492), (217, 481), (217, 491), (218, 480), (218, 490), (219, 479), (219, 489), (220, 478), (220, 488), (221, 523), (221, 524), (222, 477), (222, 487), (223, 476), (223, 486), (224, 475), (224, 485), (225, 474), (225, 484), (226, 473), (226, 483), (227, 472), (227, 482), (228, 471), (228, 481), (229, 470), (229, 480), (230, 469), (230, 479), (231, 468), (231, 478), (232, 522), (232, 523), (233, 467), (233, 477), (234, 466), (234, 476), (235, 465), (235, 475), (236, 464), (236, 474), (237, 463), (237, 473), (238, 462), (238, 472), (239, 461), (239, 471), (240, 460), (240, 470), (241, 459), (241, 469), (242, 458), (242, 468), (243, 521), (243, 522), (244, 457), (244, 467), (245, 456), (245, 466), (246, 455), (246, 465), (247, 454), (247, 464), (248, 453), (248, 463), (249, 452), (249, 462), (250, 451), (250, 461), (251, 450), (251, 460), (252, 449), (252, 459), (253, 448), (253, 458), (254, 520), (254, 521), (255, 447), (255, 457), (256, 446), (256, 456), (257, 445), (257, 455), (258, 444), (258, 454), (259, 443), (259, 453), (260, 442), (260, 452), (261, 441), (261, 451), (262, 440), (262, 450), (263, 439), (263, 449), (264, 438), (264, 448), (265, 519), (265, 520), (266, 437), (266, 447), (267, 436), (267, 446), (268, 435), (268, 445), (269, 434), (269, 444), (270, 433), (270, 443), (271, 432), (271, 442), (272, 431), (272, 441), (273, 430), (273, 440), (274, 429), (274, 439), (275, 428), (275, 438), (276, 518), (276, 519), (277, 427), (277, 437), (278, 426), (278, 436), (279, 425), (279, 435), (280, 424), (280, 434), (281, 423), (281, 433), (282, 422), (282, 432), (283, 421), (283, 431), (284, 420), (284, 430), (285, 419), (285, 429), (286, 418), (286, 428), (287, 518), (287, 528), (288, 417), (288, 427), (289, 416), (289, 426), (290, 415), (290, 425), (291, 414), (291, 424), (292, 413), (292, 423), (293, 412), (293, 422), (294, 411), (294, 421), (295, 410), (295, 420), (296, 409), (296, 419), (297, 408), (297, 418), (298, 516), (298, 517), (299, 515), (299, 516), (300, 514), (300, 515), (301, 513), (301, 514), (302, 512), (302, 513), (303, 511), (303, 512), (304, 510), (304, 511), (305, 509), (305, 510), (306, 508), (306, 509), (307, 508), (307, 527), (308, 506), (308, 507), (309, 505), (309, 506), (310, 504), (310, 505), (311, 503), (311, 504), (312, 502), (312, 503), (313, 501), (313, 502), (314, 500), (314, 501), (315, 499), (315, 500), (316, 498), (316, 499), (317, 498), (317, 526), (318, 496), (318, 497), (319, 495), (319, 496), (320, 494), (320, 495), (321, 493), (321, 494), (322, 492), (322, 493), (323, 491), (323, 492), (324, 490), (324, 491), (325, 489), (325, 490), (326, 488), (326, 489), (327, 488), (327, 525), (328, 486), (328, 487), (329, 485), (329, 486), (330, 484), (330, 485), (331, 483), (331, 484), (332, 482), (332, 483), (333, 481), (333, 482), (334, 480), (334, 481), (335, 479), (335, 480), (336, 478), (336, 479), (337, 478), (337, 524), (338, 476), (338, 477), (339, 475), (339, 476), (340, 474), (340, 475), (341, 473), (341, 474), (342, 472), (342, 473), (343, 471), (343, 472), (344, 470), (344, 471), (345, 469), (345, 470), (346, 468), (346, 469), (347, 468), (347, 523), (348, 466), (348, 467), (349, 465), (349, 466), (350, 464), (350, 465), (351, 463), (351, 464), (352, 462), (352, 463), (353, 461), (353, 462), (354, 460), (354, 461), (355, 459), (355, 460), (356, 458), (356, 459), (357, 458), (357, 522), (358, 456), (358, 457), (359, 455), (359, 456), (360, 454), (360, 455), (361, 453), (361, 454), (362, 452), (362, 453), (363, 451), (363, 452), (364, 450), (364, 451), (365, 449), (365, 450), (366, 448), (366, 449), (367, 448), (367, 521), (368, 446), (368, 447), (369, 445), (369, 446), (370, 444), (370, 445), (371, 443), (371, 444), (372, 442), (372, 443), (373, 441), (373, 442), (374, 440), (374, 441), (375, 439), (375, 440), (376, 438), (376, 439), (377, 438), (377, 520), (378, 436), (378, 437), (379, 435), (379, 436), (380, 434), (380, 435), (381, 433), (381, 434), (382, 432), (382, 433), (383, 431), (383, 432), (384, 430), (384, 431), (385, 429), (385, 430), (386, 428), (386, 429), (387, 428), (387, 519), (388, 426), (388, 427), (389, 425), (389, 426), (390, 424), (390, 425), (391, 423), (391, 424), (392, 422), (392, 423), (393, 421), (393, 422), (394, 420), (394, 421), (395, 419), (395, 420), (396, 418), (396, 419), (397, 418), (397, 518), (398, 416), (398, 417), (399, 415), (399, 416), (400, 414), (400, 415), (401, 413), (401, 414), (402, 412), (402, 413), (403, 411), (403, 412), (404, 410), (404, 411), (405, 409), (405, 410), (406, 408), (406, 409), (407, 408), (407, 528)])
me_plane.attributes.new('sharp_edge', 'BOOLEAN', 'EDGE').data.foreach_set('value', [ (min(e.vertices), max(e.vertices)) in _k for e in me_plane.edges])
me_plane.materials.append(mat_material_001)
me_plane.use_remesh_preserve_volume = False
me_plane.use_remesh_preserve_attributes = False
me_plane.use_mirror_vertex_groups = False
me_plane.update()

# ---- objects
ob_plane_001 = bpy.data.objects.new('Plane.001', me_plane_001)
ob_camera = bpy.data.objects.new('Camera', cam_camera_003)
ob_plane = bpy.data.objects.new('Plane', me_plane)

# ---- transforms, parenting, visibility, modifiers, constraints
ob_plane_001.location = (145.2, -33.45, 3.51)
ob_plane_001.rotation_euler = (1.571, 7.55e-08, 1.366)
ob_plane_001.scale = (116.8, 116.8, 116.8)
ob_plane_001.visible_diffuse = False
ob_plane_001.visible_glossy = False
ob_plane_001.visible_transmission = False
ob_plane_001.visible_volume_scatter = False
ob_plane_001.visible_shadow = False
ob_plane_001.lineart.crease_threshold = 0.0
ob_camera.location = (-23.94, 17.54, 3.806)
ob_camera.rotation_euler = (1.408, -0.001276, 4.428)
ob_camera.scale = (1.0, 1.0, 1.0)
ob_camera.lineart.crease_threshold = 0.0
ob_plane.location = (18.47, 6.322e-09, -1.948)
ob_plane.rotation_euler = (0.0, -3.323e-09, -4.496)
ob_plane.lineart.crease_threshold = 0.0
_m = ob_plane.modifiers.new('Subsurf', 'SUBSURF')
_m.uv_smooth = 'PRESERVE_CORNERS'
_m.levels = 2
_m.render_levels = 4
_m.show_only_control_edges = False
_m = ob_plane.modifiers.new('Ocean', 'OCEAN')
_m.geometry_mode = 'DISPLACE'
_m.resolution = 20
_m.viewport_resolution = 20
_m.spatial_size = 100
_m.wave_scale = 7.0
_m.depth = 100.0
_m.choppiness = 1.25
_m.random_seed = 4
_m.filepath = '//../../../../../../../tmp/blender_LCG4d5/cache_ocean'
_m = ob_plane.modifiers.new('Wireframe', 'WIREFRAME')
_m.show_render = False

# ---- collection membership
col_collection_1.objects.link(ob_plane_001)
col_collection_1.objects.link(ob_camera)
col_collection_1.objects.link(ob_plane)

# ---- scene / render settings (as saved in the file)
scene.camera = ob_camera
scene.frame_start = 1; scene.frame_end = 250; scene.frame_set(151)
scene.render.engine = 'CYCLES'
scene.render.resolution_x = 5120
scene.render.resolution_y = 2880
scene.render.dither_intensity = 0.0
scene.cycles.use_denoising = False
scene.cycles.samples = 256
scene.cycles.sampling_pattern = 'TABULATED_SOBOL'
scene.cycles.light_sampling_threshold = 0.0
scene.cycles.use_adaptive_sampling = False
scene.cycles.use_light_tree = False
scene.cycles.blur_glossy = 0.0
scene.cycles.sample_clamp_indirect = 0.0
scene.view_settings.view_transform = 'Standard'
bpy.context.view_layer.update()

# ---- added for rendering (the .blend has no usable light): sun
light_auto_sun = bpy.data.lights.new('AutoSun', 'SUN')
light_auto_sun.energy = 3.0
light_auto_sun.angle = 0.0523599
ob_auto_sun = bpy.data.objects.new('AutoSun', light_auto_sun)
scene.collection.objects.link(ob_auto_sun)
ob_auto_sun.rotation_euler = (0.872665, 0.174533, 0.523599)
bpy.context.view_layer.update()
